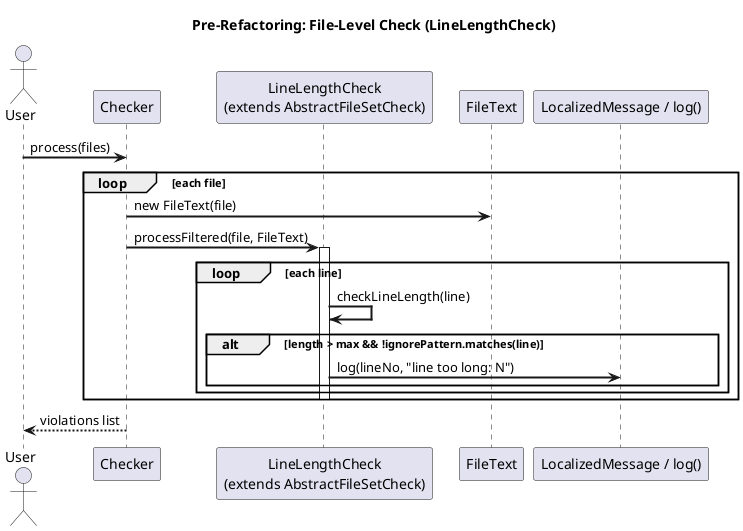

The diagram above was rendered by PlantUML. Its source (embedded in the PNG):
@startuml
title Pre-Refactoring: File-Level Check (LineLengthCheck)
skinparam sequenceArrowThickness 2

actor User
participant "Checker" as CH
participant "LineLengthCheck\n(extends AbstractFileSetCheck)" as LC
participant "FileText" as FT
participant "LocalizedMessage / log()" as LOG

User -> CH : process(files)
loop each file
    CH -> FT : new FileText(file)
    CH -> LC : processFiltered(file, FileText)
    activate LC
    loop each line
        LC -> LC : checkLineLength(line)
        alt length > max && !ignorePattern.matches(line)
            LC -> LOG : log(lineNo, "line too long: N")
        end
    end
    deactivate LC
end
CH --> User : violations list
@enduml